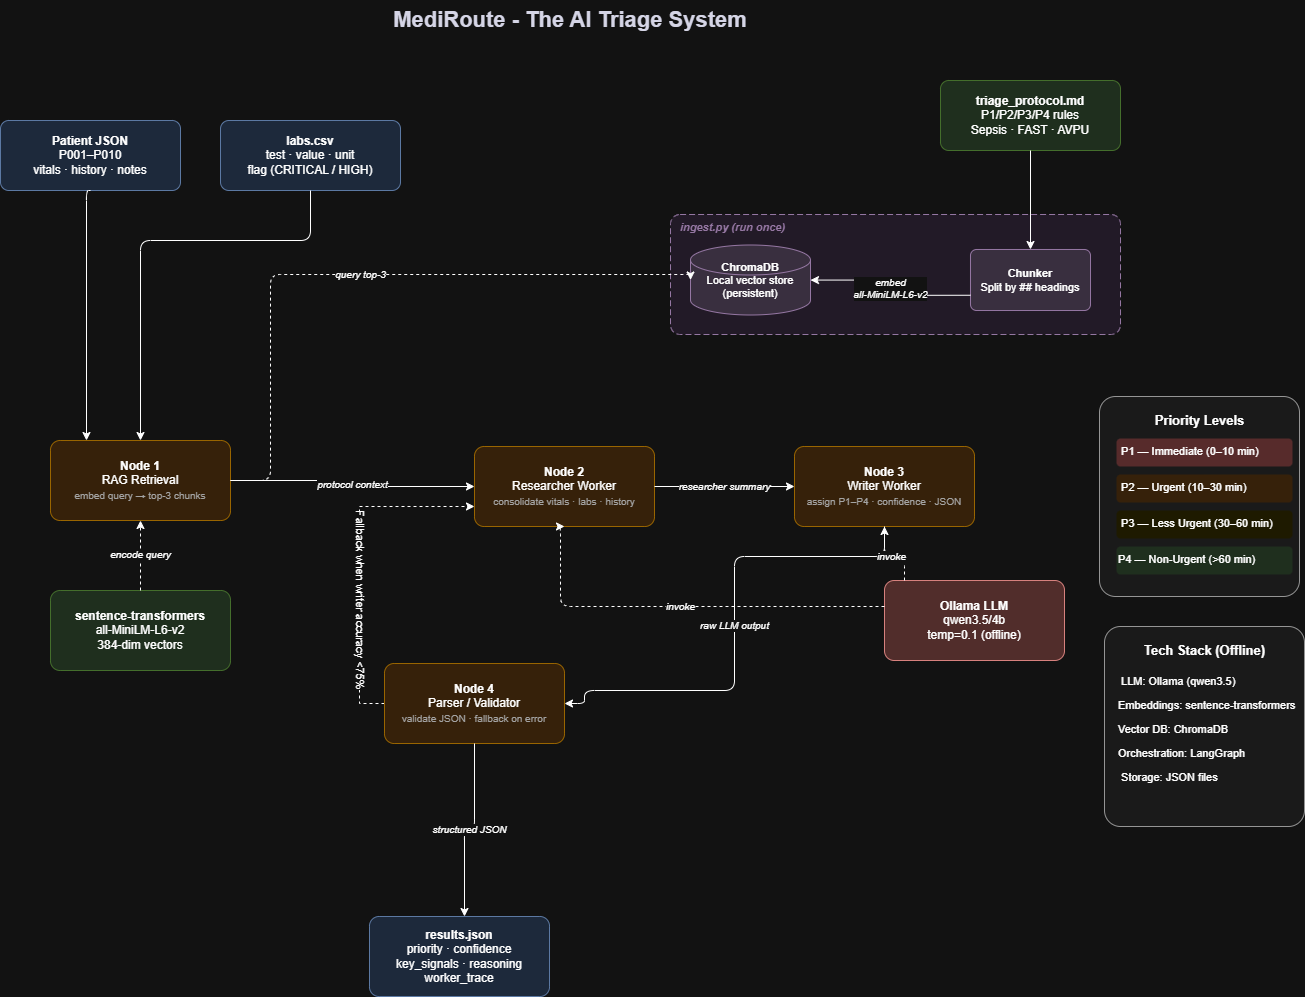

The diagram above was exported from draw.io. Its source (the exported page's mxGraphModel, read from the mxfile embedded in the PNG):
<mxGraphModel dx="1471" dy="820" grid="1" gridSize="10" guides="1" tooltips="1" connect="1" arrows="1" fold="1" page="1" pageScale="1" pageWidth="1654" pageHeight="1169" math="0" shadow="0">
  <root>
    <mxCell id="0" />
    <mxCell id="1" parent="0" />
    <mxCell id="title" parent="1" style="text;html=1;strokeColor=none;fillColor=none;align=center;verticalAlign=middle;whiteSpace=wrap;rounded=0;fontSize=22;fontStyle=1;fontColor=#1a1a2e;" value="MediRoute - The AI Triage System" vertex="1">
      <mxGeometry height="40" width="560" x="400" y="30" as="geometry" />
    </mxCell>
    <mxCell id="in-patient" parent="1" style="rounded=1;whiteSpace=wrap;html=1;fillColor=#dae8fc;strokeColor=#6c8ebf;fontSize=12;arcSize=12;" value="&lt;b&gt;Patient JSON&lt;/b&gt;&lt;br&gt;P001–P010&lt;br&gt;vitals · history · notes" vertex="1">
      <mxGeometry height="70" width="180" x="110" y="150" as="geometry" />
    </mxCell>
    <mxCell id="in-labs" parent="1" style="rounded=1;whiteSpace=wrap;html=1;fillColor=#dae8fc;strokeColor=#6c8ebf;fontSize=12;arcSize=12;" value="&lt;b&gt;labs.csv&lt;/b&gt;&lt;br&gt;test · value · unit&lt;br&gt;flag (CRITICAL / HIGH)" vertex="1">
      <mxGeometry height="70" width="180" x="330" y="150" as="geometry" />
    </mxCell>
    <mxCell id="in-protocol" parent="1" style="rounded=1;whiteSpace=wrap;html=1;fillColor=#d5e8d4;strokeColor=#82b366;fontSize=12;arcSize=12;" value="&lt;b&gt;triage_protocol.md&lt;/b&gt;&lt;br&gt;P1/P2/P3/P4 rules&lt;br&gt;Sepsis · FAST · AVPU" vertex="1">
      <mxGeometry height="70" width="180" x="1050" y="110" as="geometry" />
    </mxCell>
    <mxCell id="ingest-box" parent="1" style="rounded=1;whiteSpace=wrap;html=1;fillColor=#f9f0ff;strokeColor=#9673a6;dashed=1;dashPattern=6 3;arcSize=8;" value="" vertex="1">
      <mxGeometry height="120" width="450" x="780" y="244" as="geometry" />
    </mxCell>
    <mxCell id="ingest-label" parent="1" style="text;html=1;strokeColor=none;fillColor=none;align=left;verticalAlign=top;fontSize=11;fontStyle=3;fontColor=#9673a6;" value="ingest.py (run once)" vertex="1">
      <mxGeometry height="20" width="160" x="788" y="244" as="geometry" />
    </mxCell>
    <mxCell id="chunker" parent="1" style="rounded=1;whiteSpace=wrap;html=1;fillColor=#e1d5e7;strokeColor=#9673a6;fontSize=11;arcSize=10;" value="&lt;b&gt;Chunker&lt;/b&gt;&lt;br&gt;Split by ## headings" vertex="1">
      <mxGeometry height="61" width="120" x="1080" y="279" as="geometry" />
    </mxCell>
    <mxCell id="chromadb" parent="1" style="shape=cylinder3;whiteSpace=wrap;html=1;fillColor=#e1d5e7;strokeColor=#9673a6;fontSize=11;" value="&lt;b&gt;ChromaDB&lt;/b&gt;&lt;br&gt;Local vector store&lt;br&gt;(persistent)" vertex="1">
      <mxGeometry height="70" width="120" x="800" y="274.5" as="geometry" />
    </mxCell>
    <mxCell id="e-ingest" edge="1" parent="1" source="chunker" style="edgeStyle=orthogonalEdgeStyle;html=1;fontSize=10;fontStyle=2;exitX=0;exitY=0.75;exitDx=0;exitDy=0;" target="chromadb" value="embed&lt;br&gt;all-MiniLM-L6-v2">
      <mxGeometry relative="1" as="geometry">
        <mxPoint x="1000" y="340" as="sourcePoint" />
      </mxGeometry>
    </mxCell>
    <mxCell id="n1" parent="1" style="rounded=1;whiteSpace=wrap;html=1;fillColor=#ffe6cc;strokeColor=#d79b00;fontSize=12;arcSize=12;" value="&lt;b&gt;Node 1&lt;/b&gt;&lt;br&gt;RAG Retrieval&lt;br&gt;&lt;font style='font-size:10px;color:#555'&gt;embed query → top-3 chunks&lt;/font&gt;" vertex="1">
      <mxGeometry height="80" width="180" x="160" y="470" as="geometry" />
    </mxCell>
    <mxCell id="n2" parent="1" style="rounded=1;whiteSpace=wrap;html=1;fillColor=#ffe6cc;strokeColor=#d79b00;fontSize=12;arcSize=12;" value="&lt;b&gt;Node 2&lt;/b&gt;&lt;br&gt;Researcher Worker&lt;br&gt;&lt;font style='font-size:10px;color:#555'&gt;consolidate vitals · labs · history&lt;/font&gt;" vertex="1">
      <mxGeometry height="80" width="180" x="584" y="476" as="geometry" />
    </mxCell>
    <mxCell id="n3" parent="1" style="rounded=1;whiteSpace=wrap;html=1;fillColor=#ffe6cc;strokeColor=#d79b00;fontSize=12;arcSize=12;" value="&lt;b&gt;Node 3&lt;/b&gt;&lt;br&gt;Writer Worker&lt;br&gt;&lt;font style='font-size:10px;color:#555'&gt;assign P1–P4 · confidence · JSON&lt;/font&gt;" vertex="1">
      <mxGeometry height="80" width="180" x="904" y="476" as="geometry" />
    </mxCell>
    <object label="Fallback when writer accuracy &amp;lt;75%" Fallback="" id="IzWHGnMuoi9qaBZG2Nb3-2">
      <mxCell edge="1" parent="1" source="n4" style="edgeStyle=orthogonalEdgeStyle;rounded=0;orthogonalLoop=1;jettySize=auto;html=1;entryX=0;entryY=0.75;entryDx=0;entryDy=0;dashed=1;textDirection=vertical-rl;" target="n2">
        <mxGeometry relative="1" x="-0.2404" as="geometry">
          <mxPoint y="1" as="offset" />
          <Array as="points">
            <mxPoint x="469" y="733" />
            <mxPoint x="469" y="536" />
          </Array>
        </mxGeometry>
      </mxCell>
    </object>
    <mxCell id="n4" parent="1" style="rounded=1;whiteSpace=wrap;html=1;fillColor=#ffe6cc;strokeColor=#d79b00;fontSize=12;arcSize=12;" value="&lt;b&gt;Node 4&lt;/b&gt;&lt;br&gt;Parser / Validator&lt;br&gt;&lt;font style='font-size:10px;color:#555'&gt;validate JSON · fallback on error&lt;/font&gt;" vertex="1">
      <mxGeometry height="80" width="180" x="494" y="693" as="geometry" />
    </mxCell>
    <mxCell id="llm" parent="1" style="rounded=1;whiteSpace=wrap;html=1;fillColor=#f8cecc;strokeColor=#b85450;fontSize=12;arcSize=12;" value="&lt;b&gt;Ollama LLM&lt;/b&gt;&lt;br&gt;qwen3.5/4b&lt;div&gt;temp=0.1 (offline)&lt;/div&gt;" vertex="1">
      <mxGeometry height="80" width="180" x="994" y="610" as="geometry" />
    </mxCell>
    <mxCell id="embedder" parent="1" style="rounded=1;whiteSpace=wrap;html=1;fillColor=#d5e8d4;strokeColor=#82b366;fontSize=12;arcSize=12;" value="&lt;b&gt;sentence-transformers&lt;/b&gt;&lt;br&gt;all-MiniLM-L6-v2&lt;br&gt;384-dim vectors" vertex="1">
      <mxGeometry height="80" width="180" x="160" y="620" as="geometry" />
    </mxCell>
    <mxCell id="output" parent="1" style="rounded=1;whiteSpace=wrap;html=1;fillColor=#dae8fc;strokeColor=#6c8ebf;fontSize=12;arcSize=12;" value="&lt;b&gt;results.json&lt;/b&gt;&lt;br&gt;priority · confidence&lt;br&gt;key_signals · reasoning&lt;br&gt;worker_trace" vertex="1">
      <mxGeometry height="80" width="180" x="479" y="946" as="geometry" />
    </mxCell>
    <mxCell id="leg-box" parent="1" style="rounded=1;whiteSpace=wrap;html=1;fillColor=#f5f5f5;strokeColor=#666666;arcSize=8;" value="" vertex="1">
      <mxGeometry height="200" width="200" x="1209" y="426" as="geometry" />
    </mxCell>
    <mxCell id="leg-title" parent="1" style="text;html=1;strokeColor=none;fillColor=none;align=center;fontSize=13;" value="&lt;b&gt;Priority Levels&lt;/b&gt;" vertex="1">
      <mxGeometry height="24" width="200" x="1209" y="436" as="geometry" />
    </mxCell>
    <mxCell id="leg-p1" parent="1" style="text;html=1;strokeColor=none;fillColor=#ffcccc;align=left;fontSize=11;rounded=1;" value="&amp;nbsp;P1 — Immediate (0–10 min)" vertex="1">
      <mxGeometry height="28" width="176" x="1226" y="468" as="geometry" />
    </mxCell>
    <mxCell id="leg-p2" parent="1" style="text;html=1;strokeColor=none;fillColor=#ffe6cc;align=left;fontSize=11;rounded=1;" value="&amp;nbsp;P2 — Urgent (10–30 min)" vertex="1">
      <mxGeometry height="28" width="176" x="1226" y="504" as="geometry" />
    </mxCell>
    <mxCell id="leg-p3" parent="1" style="text;html=1;strokeColor=none;fillColor=#fffacc;align=left;fontSize=11;rounded=1;" value="&amp;nbsp;P3 — Less Urgent (30–60 min)" vertex="1">
      <mxGeometry height="28" width="176" x="1226" y="540" as="geometry" />
    </mxCell>
    <mxCell id="leg-p4" parent="1" style="text;html=1;strokeColor=none;fillColor=#d5e8d4;align=left;fontSize=11;rounded=1;" value="P4 — Non-Urgent (&amp;gt;60 min)" vertex="1">
      <mxGeometry height="28" width="176" x="1226" y="576" as="geometry" />
    </mxCell>
    <mxCell id="stack-box" parent="1" style="rounded=1;whiteSpace=wrap;html=1;fillColor=#f5f5f5;strokeColor=#666666;arcSize=8;" value="" vertex="1">
      <mxGeometry height="200" width="200" x="1214" y="656" as="geometry" />
    </mxCell>
    <mxCell id="stack-title" parent="1" style="text;html=1;strokeColor=none;fillColor=none;align=center;fontSize=13;" value="&lt;b&gt;Tech Stack (Offline)&lt;/b&gt;" vertex="1">
      <mxGeometry height="24" width="200" x="1214" y="666" as="geometry" />
    </mxCell>
    <mxCell id="st1" parent="1" style="text;html=1;strokeColor=none;fillColor=none;align=left;fontSize=11;" value="&amp;nbsp;LLM: Ollama (qwen3.5)" vertex="1">
      <mxGeometry height="22" width="176" x="1226" y="698" as="geometry" />
    </mxCell>
    <mxCell id="st2" parent="1" style="text;html=1;strokeColor=none;fillColor=none;align=left;fontSize=11;" value="Embeddings: sentence-transformers" vertex="1">
      <mxGeometry height="22" width="176" x="1226" y="722" as="geometry" />
    </mxCell>
    <mxCell id="st3" parent="1" style="text;html=1;strokeColor=none;fillColor=none;align=left;fontSize=11;" value="Vector DB: ChromaDB" vertex="1">
      <mxGeometry height="22" width="176" x="1226" y="746" as="geometry" />
    </mxCell>
    <mxCell id="st4" parent="1" style="text;html=1;strokeColor=none;fillColor=none;align=left;fontSize=11;" value="Orchestration: LangGraph" vertex="1">
      <mxGeometry height="22" width="176" x="1226" y="770" as="geometry" />
    </mxCell>
    <mxCell id="st5" parent="1" style="text;html=1;strokeColor=none;fillColor=none;align=left;fontSize=11;" value="&amp;nbsp;Storage: JSON files" vertex="1">
      <mxGeometry height="22" width="176" x="1226" y="794" as="geometry" />
    </mxCell>
    <mxCell id="e1" edge="1" parent="1" source="in-patient" style="edgeStyle=orthogonalEdgeStyle;html=1;exitX=0.5;exitY=1;exitDx=0;exitDy=0;entryX=0.2;entryY=0;entryDx=0;entryDy=0;" target="n1" value="">
      <mxGeometry relative="1" as="geometry">
        <Array as="points">
          <mxPoint x="196" y="220" />
        </Array>
      </mxGeometry>
    </mxCell>
    <mxCell id="e2" edge="1" parent="1" source="in-labs" style="edgeStyle=orthogonalEdgeStyle;html=1;exitX=0.5;exitY=1;exitDx=0;exitDy=0;entryX=0.5;entryY=0;entryDx=0;entryDy=0;" target="n1" value="">
      <mxGeometry relative="1" as="geometry">
        <Array as="points">
          <mxPoint x="420" y="270" />
          <mxPoint x="250" y="270" />
        </Array>
      </mxGeometry>
    </mxCell>
    <mxCell id="e3" edge="1" parent="1" source="in-protocol" style="edgeStyle=orthogonalEdgeStyle;html=1;" target="chunker" value="">
      <mxGeometry relative="1" as="geometry" />
    </mxCell>
    <mxCell id="e4" edge="1" parent="1" source="n1" style="edgeStyle=orthogonalEdgeStyle;html=1;dashed=1;fontSize=10;fontStyle=2;exitX=1;exitY=0.5;exitDx=0;exitDy=0;entryX=0;entryY=0.5;entryDx=0;entryDy=0;" target="chromadb" value="query top-3">
      <mxGeometry relative="1" as="geometry">
        <Array as="points">
          <mxPoint x="380" y="510" />
          <mxPoint x="380" y="304" />
        </Array>
      </mxGeometry>
    </mxCell>
    <mxCell id="e5" edge="1" parent="1" source="n1" style="edgeStyle=orthogonalEdgeStyle;html=1;fontSize=10;fontStyle=2;" target="n2" value="protocol context">
      <mxGeometry relative="1" as="geometry" />
    </mxCell>
    <mxCell id="e6" edge="1" parent="1" source="n2" style="edgeStyle=orthogonalEdgeStyle;html=1;fontSize=10;fontStyle=2;" target="n3" value="researcher summary">
      <mxGeometry relative="1" as="geometry" />
    </mxCell>
    <mxCell id="e7" edge="1" parent="1" source="n3" style="edgeStyle=orthogonalEdgeStyle;html=1;fontSize=10;fontStyle=2;exitX=0.5;exitY=1;exitDx=0;exitDy=0;entryX=1;entryY=0.5;entryDx=0;entryDy=0;" target="n4" value="raw LLM output">
      <mxGeometry relative="1" as="geometry">
        <Array as="points">
          <mxPoint x="994" y="586" />
          <mxPoint x="844" y="586" />
          <mxPoint x="844" y="720" />
          <mxPoint x="694" y="720" />
          <mxPoint x="694" y="733" />
        </Array>
      </mxGeometry>
    </mxCell>
    <mxCell id="e8" edge="1" parent="1" source="n4" style="edgeStyle=orthogonalEdgeStyle;html=1;fontSize=10;fontStyle=2;" value="structured JSON">
      <mxGeometry relative="1" as="geometry">
        <mxPoint x="574.0000000000002" y="946" as="targetPoint" />
      </mxGeometry>
    </mxCell>
    <mxCell id="e9" edge="1" parent="1" source="llm" style="edgeStyle=orthogonalEdgeStyle;html=1;dashed=1;fontSize=10;fontStyle=2;entryX=0.5;entryY=1;entryDx=0;entryDy=0;" target="n2" value="invoke">
      <mxGeometry relative="1" as="geometry">
        <Array as="points">
          <mxPoint x="670" y="636" />
          <mxPoint x="670" y="556" />
        </Array>
      </mxGeometry>
    </mxCell>
    <mxCell id="e10" edge="1" parent="1" source="llm" style="edgeStyle=orthogonalEdgeStyle;html=1;dashed=1;fontSize=10;fontStyle=2;entryX=0.5;entryY=1;entryDx=0;entryDy=0;" target="n3" value="invoke">
      <mxGeometry relative="1" as="geometry">
        <Array as="points">
          <mxPoint x="1014" y="586" />
          <mxPoint x="994" y="586" />
        </Array>
      </mxGeometry>
    </mxCell>
    <mxCell id="e11" edge="1" parent="1" source="embedder" style="edgeStyle=orthogonalEdgeStyle;html=1;dashed=1;fontSize=10;fontStyle=2;entryX=0.5;entryY=1;entryDx=0;entryDy=0;" target="n1" value="encode query">
      <mxGeometry relative="1" as="geometry" />
    </mxCell>
  </root>
</mxGraphModel>